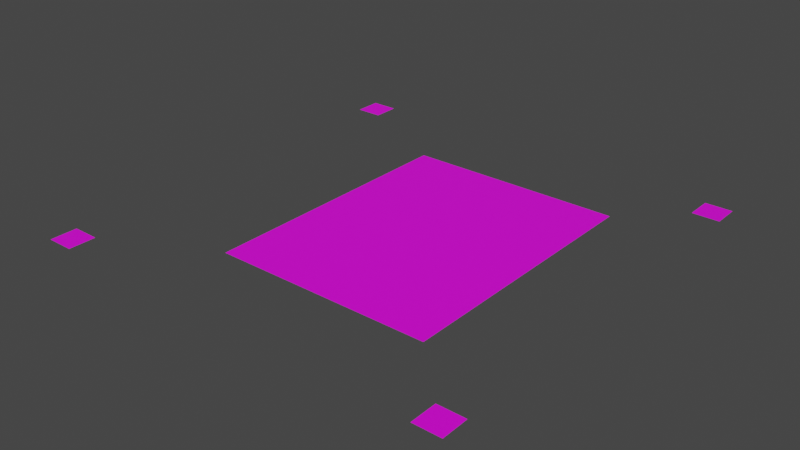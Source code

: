 # Source: manorhouse.blend  (saved by Blender 3.3.6; exported with 4.5.12 LTS)
import bpy
from mathutils import Matrix  # noqa: F401  (used for matrix-valued properties, if any)

bpy.ops.wm.read_factory_settings(use_empty=True)
scene = bpy.context.scene
scene.name = 'Scene'

# ---- collections
col_collection = bpy.data.collections.new('Collection'); scene.collection.children.link(col_collection)

# ---- images (referenced by path relative to the original .blend; pixels are not part of the script)
import os
ASSET_DIR = os.environ.get("B2B_ASSET_DIR", "")  # directory of the original .blend (textures are referenced by path, not embedded)
HERE = os.path.dirname(os.path.abspath(__file__))  # packed textures are extracted next to this script under _unpacked/

def load_image(name, relpath, width, height, colorspace="sRGB"):
    """Load a texture the original file referenced (path relative to the .blend, or extracted next to this script)."""
    p = next((c for c in (os.path.join(HERE, relpath), os.path.join(ASSET_DIR, relpath)) if relpath and os.path.exists(c)), "")
    if p:
        img = bpy.data.images.load(p, check_existing=True)
        img.name = name
    else:  # same state as the original file: an image datablock whose file is absent (Cycles renders it pink)
        img = bpy.data.images.new(name, width, height)
        img.source = "FILE"
        img.filepath = "//" + (relpath or name)
    img.colorspace_settings.name = colorspace
    return img
img_town_png = load_image('town.png', 'town.png', 1024, 1024, 'sRGB')

# ---- materials (node trees are filled in below, after node groups)
mat_material = bpy.data.materials.new('Material')
mat_material.alpha_threshold = 0.0
mat_material.use_transparent_shadow = False
mat_material.roughness = 0.5
mat_material.line_color = (0.0, 0.0, 0.0, 1.0)

# ---- material node trees
mat_material.use_nodes = True; mat_material.node_tree.nodes.clear()
_N = mat_material.node_tree.nodes; _L = mat_material.node_tree.links
n0 = _N.new('ShaderNodeOutputMaterial'); n0.name = 'Material Output'; n0.location = (300, 300)
n1 = _N.new('ShaderNodeBsdfPrincipled'); n1.name = 'Principled BSDF'; n1.location = (10, 300)
n1.distribution = 'GGX'
n1.subsurface_method = 'RANDOM_WALK_SKIN'
n1.inputs[3].default_value = 1.45
n1.inputs[27].default_value = (0.0, 0.0, 0.0, 1.0)
n1.inputs[28].default_value = 1.0
n2 = _N.new('ShaderNodeTexImage'); n2.name = 'Image Texture'; n2.location = (-280, 280)
n2.image = img_town_png
_L.new(n1.outputs[0], n0.inputs[0])
_L.new(n2.outputs[0], n1.inputs[0])
n0.is_active_output = True

# ---- world
world_world = bpy.data.worlds.new('World'); scene.world = world_world
world_world.use_nodes = True; world_world.node_tree.nodes.clear()
_N = world_world.node_tree.nodes; _L = world_world.node_tree.links
n0 = _N.new('ShaderNodeOutputWorld'); n0.name = 'World Output'; n0.location = (300, 300)
n1 = _N.new('ShaderNodeBackground'); n1.name = 'Background'; n1.location = (10, 300)
n1.inputs[0].default_value = (0.05088, 0.05088, 0.05088, 1.0)
_L.new(n1.outputs[0], n0.inputs[0])
n0.is_active_output = True
world_world.color = (0.05088, 0.05088, 0.05088)
world_world.use_sun_shadow = False
world_world.sun_shadow_jitter_overblur = 0.0

# ---- meshes
me_plane = bpy.data.meshes.new('Plane')
me_plane.from_pydata([(-1.0, -1.0, 0.0), (1.0, -1.0, 0.0), (-1.0, 1.0, 0.0), (1.0, 1.0, 0.0)], [], [(0, 1, 3, 2)])
_uv = me_plane.uv_layers.new(name='UVMap')
_uv.uv.foreach_set('vector', [0.0, 0.875, 0.0625, 0.875, 0.0625, 0.9375, 0.0, 0.9375])
me_plane.materials.append(mat_material)
me_plane.update()
me_plane_001 = bpy.data.meshes.new('Plane.001')
me_plane_001.from_pydata([(-1.0, -1.0, 0.0), (1.0, -1.0, 0.0), (-1.0, 1.0, 0.0), (1.0, 1.0, 0.0)], [], [(0, 1, 3, 2)])
_uv = me_plane_001.uv_layers.new(name='UVMap')
_uv.uv.foreach_set('vector', [0.0, 0.875, 0.0625, 0.875, 0.0625, 0.9375, 0.0, 0.9375])
me_plane_001.materials.append(mat_material)
me_plane_001.update()
me_plane_002 = bpy.data.meshes.new('Plane.002')
me_plane_002.from_pydata([(-1.0, -1.0, 0.0), (1.0, -1.0, 0.0), (-1.0, 1.0, 0.0), (1.0, 1.0, 0.0)], [], [(0, 1, 3, 2)])
_uv = me_plane_002.uv_layers.new(name='UVMap')
_uv.uv.foreach_set('vector', [0.0, 0.875, 0.0625, 0.875, 0.0625, 0.9375, 0.0, 0.9375])
me_plane_002.materials.append(mat_material)
me_plane_002.update()
me_plane_003 = bpy.data.meshes.new('Plane.003')
me_plane_003.from_pydata([(-1.0, -1.0, 0.0), (1.0, -1.0, 0.0), (-1.0, 1.0, 0.0), (1.0, 1.0, 0.0)], [], [(0, 1, 3, 2)])
_uv = me_plane_003.uv_layers.new(name='UVMap')
_uv.uv.foreach_set('vector', [0.0, 0.875, 0.0625, 0.875, 0.0625, 0.9375, 0.0, 0.9375])
me_plane_003.materials.append(mat_material)
me_plane_003.update()
me_plane_004 = bpy.data.meshes.new('Plane.004')
me_plane_004.from_pydata([(-1.0, -1.0, 0.0), (1.0, -1.0, 0.0), (-1.0, 1.0, 0.0), (1.0, 1.0, 0.0)], [], [(0, 1, 3, 2)])
_uv = me_plane_004.uv_layers.new(name='UVMap')
_uv.uv.foreach_set('vector', [0.0, 0.875, 0.0625, 0.875, 0.0625, 0.9375, 0.0, 0.9375])
me_plane_004.materials.append(mat_material)
me_plane_004.update()
me_plane_005 = bpy.data.meshes.new('Plane.005')
me_plane_005.from_pydata([(-1.0, -1.0, 0.0), (1.0, -1.0, 0.0), (-1.0, 1.0, 0.0), (1.0, 1.0, 0.0)], [], [(0, 1, 3, 2)])
_uv = me_plane_005.uv_layers.new(name='UVMap')
_uv.uv.foreach_set('vector', [0.0, 0.875, 0.0625, 0.875, 0.0625, 0.9375, 0.0, 0.9375])
me_plane_005.materials.append(mat_material)
me_plane_005.update()
me_plane_006 = bpy.data.meshes.new('Plane.006')
me_plane_006.from_pydata([(-1.0, -1.0, 0.0), (1.0, -1.0, 0.0), (-1.0, 1.0, 0.0), (1.0, 1.0, 0.0)], [], [(0, 1, 3, 2)])
_uv = me_plane_006.uv_layers.new(name='UVMap')
_uv.uv.foreach_set('vector', [0.0, 0.875, 0.0625, 0.875, 0.0625, 0.9375, 0.0, 0.9375])
me_plane_006.materials.append(mat_material)
me_plane_006.update()
me_plane_007 = bpy.data.meshes.new('Plane.007')
me_plane_007.from_pydata([(-1.0, -1.0, 0.0), (1.0, -1.0, 0.0), (-1.0, 1.0, 0.0), (1.0, 1.0, 0.0)], [], [(0, 1, 3, 2)])
_uv = me_plane_007.uv_layers.new(name='UVMap')
_uv.uv.foreach_set('vector', [0.0, 0.875, 0.0625, 0.875, 0.0625, 0.9375, 0.0, 0.9375])
me_plane_007.materials.append(mat_material)
me_plane_007.update()
me_plane_008 = bpy.data.meshes.new('Plane.008')
me_plane_008.from_pydata([(-1.0, -1.0, 0.0), (1.0, -1.0, 0.0), (-1.0, 1.0, 0.0), (1.0, 1.0, 0.0)], [], [(0, 1, 3, 2)])
_uv = me_plane_008.uv_layers.new(name='UVMap')
_uv.uv.foreach_set('vector', [0.0, 0.875, 0.0625, 0.875, 0.0625, 0.9375, 0.0, 0.9375])
me_plane_008.materials.append(mat_material)
me_plane_008.update()
me_plane_009 = bpy.data.meshes.new('Plane.009')
me_plane_009.from_pydata([(-1.0, -1.0, 0.0), (1.0, -1.0, 0.0), (-1.0, 1.0, 0.0), (1.0, 1.0, 0.0)], [], [(0, 1, 3, 2)])
_uv = me_plane_009.uv_layers.new(name='UVMap')
_uv.uv.foreach_set('vector', [0.0, 0.875, 0.0625, 0.875, 0.0625, 0.9375, 0.0, 0.9375])
me_plane_009.materials.append(mat_material)
me_plane_009.update()
me_plane_010 = bpy.data.meshes.new('Plane.010')
me_plane_010.from_pydata([(-1.0, -1.0, 0.0), (1.0, -1.0, 0.0), (-1.0, 1.0, 0.0), (1.0, 1.0, 0.0)], [], [(0, 1, 3, 2)])
_uv = me_plane_010.uv_layers.new(name='UVMap')
_uv.uv.foreach_set('vector', [0.0, 0.875, 0.0625, 0.875, 0.0625, 0.9375, 0.0, 0.9375])
me_plane_010.materials.append(mat_material)
me_plane_010.update()
me_plane_011 = bpy.data.meshes.new('Plane.011')
me_plane_011.from_pydata([(-1.0, -1.0, 0.0), (1.0, -1.0, 0.0), (-1.0, 1.0, 0.0), (1.0, 1.0, 0.0)], [], [(0, 1, 3, 2)])
_uv = me_plane_011.uv_layers.new(name='UVMap')
_uv.uv.foreach_set('vector', [0.0, 0.875, 0.0625, 0.875, 0.0625, 0.9375, 0.0, 0.9375])
me_plane_011.materials.append(mat_material)
me_plane_011.update()
me_plane_012 = bpy.data.meshes.new('Plane.012')
me_plane_012.from_pydata([(-1.0, -1.0, 0.0), (1.0, -1.0, 0.0), (-1.0, 1.0, 0.0), (1.0, 1.0, 0.0)], [], [(0, 1, 3, 2)])
_uv = me_plane_012.uv_layers.new(name='UVMap')
_uv.uv.foreach_set('vector', [0.0, 0.875, 0.0625, 0.875, 0.0625, 0.9375, 0.0, 0.9375])
me_plane_012.materials.append(mat_material)
me_plane_012.update()
me_plane_013 = bpy.data.meshes.new('Plane.013')
me_plane_013.from_pydata([(-1.0, -1.0, 0.0), (1.0, -1.0, 0.0), (-1.0, 1.0, 0.0), (1.0, 1.0, 0.0)], [], [(0, 1, 3, 2)])
_uv = me_plane_013.uv_layers.new(name='UVMap')
_uv.uv.foreach_set('vector', [0.0, 0.875, 0.0625, 0.875, 0.0625, 0.9375, 0.0, 0.9375])
me_plane_013.materials.append(mat_material)
me_plane_013.update()
me_plane_014 = bpy.data.meshes.new('Plane.014')
me_plane_014.from_pydata([(-1.0, -1.0, 0.0), (1.0, -1.0, 0.0), (-1.0, 1.0, 0.0), (1.0, 1.0, 0.0)], [], [(0, 1, 3, 2)])
_uv = me_plane_014.uv_layers.new(name='UVMap')
_uv.uv.foreach_set('vector', [0.0, 0.875, 0.0625, 0.875, 0.0625, 0.9375, 0.0, 0.9375])
me_plane_014.materials.append(mat_material)
me_plane_014.update()
me_plane_015 = bpy.data.meshes.new('Plane.015')
me_plane_015.from_pydata([(-1.0, -1.0, 0.0), (1.0, -1.0, 0.0), (-1.0, 1.0, 0.0), (1.0, 1.0, 0.0)], [], [(0, 1, 3, 2)])
_uv = me_plane_015.uv_layers.new(name='UVMap')
_uv.uv.foreach_set('vector', [0.0, 0.875, 0.0625, 0.875, 0.0625, 0.9375, 0.0, 0.9375])
me_plane_015.materials.append(mat_material)
me_plane_015.update()
me_plane_016 = bpy.data.meshes.new('Plane.016')
me_plane_016.from_pydata([(-1.0, -1.0, 0.0), (1.0, -1.0, 0.0), (-1.0, 1.0, 0.0), (1.0, 1.0, 0.0)], [], [(0, 1, 3, 2)])
_uv = me_plane_016.uv_layers.new(name='UVMap')
_uv.uv.foreach_set('vector', [0.0, 0.875, 0.0625, 0.875, 0.0625, 0.9375, 0.0, 0.9375])
me_plane_016.materials.append(mat_material)
me_plane_016.update()
me_plane_017 = bpy.data.meshes.new('Plane.017')
me_plane_017.from_pydata([(-1.0, -1.0, 0.0), (1.0, -1.0, 0.0), (-1.0, 1.0, 0.0), (1.0, 1.0, 0.0)], [], [(0, 1, 3, 2)])
_uv = me_plane_017.uv_layers.new(name='UVMap')
_uv.uv.foreach_set('vector', [0.0, 0.875, 0.0625, 0.875, 0.0625, 0.9375, 0.0, 0.9375])
me_plane_017.materials.append(mat_material)
me_plane_017.update()
me_plane_018 = bpy.data.meshes.new('Plane.018')
me_plane_018.from_pydata([(-1.0, -1.0, 0.0), (1.0, -1.0, 0.0), (-1.0, 1.0, 0.0), (1.0, 1.0, 0.0)], [], [(0, 1, 3, 2)])
_uv = me_plane_018.uv_layers.new(name='UVMap')
_uv.uv.foreach_set('vector', [0.0, 0.875, 0.0625, 0.875, 0.0625, 0.9375, 0.0, 0.9375])
me_plane_018.materials.append(mat_material)
me_plane_018.update()
me_plane_019 = bpy.data.meshes.new('Plane.019')
me_plane_019.from_pydata([(-1.0, -1.0, 0.0), (1.0, -1.0, 0.0), (-1.0, 1.0, 0.0), (1.0, 1.0, 0.0)], [], [(0, 1, 3, 2)])
_uv = me_plane_019.uv_layers.new(name='UVMap')
_uv.uv.foreach_set('vector', [0.0, 0.875, 0.0625, 0.875, 0.0625, 0.9375, 0.0, 0.9375])
me_plane_019.materials.append(mat_material)
me_plane_019.update()
me_plane_020 = bpy.data.meshes.new('Plane.020')
me_plane_020.from_pydata([(-1.0, -1.0, 0.0), (1.0, -1.0, 0.0), (-1.0, 1.0, 0.0), (1.0, 1.0, 0.0)], [], [(0, 1, 3, 2)])
_uv = me_plane_020.uv_layers.new(name='UVMap')
_uv.uv.foreach_set('vector', [0.0, 0.875, 0.0625, 0.875, 0.0625, 0.9375, 0.0, 0.9375])
me_plane_020.materials.append(mat_material)
me_plane_020.update()
me_plane_021 = bpy.data.meshes.new('Plane.021')
me_plane_021.from_pydata([(-1.0, -1.0, 0.0), (1.0, -1.0, 0.0), (-1.0, 1.0, 0.0), (1.0, 1.0, 0.0)], [], [(0, 1, 3, 2)])
_uv = me_plane_021.uv_layers.new(name='UVMap')
_uv.uv.foreach_set('vector', [0.0, 0.875, 0.0625, 0.875, 0.0625, 0.9375, 0.0, 0.9375])
me_plane_021.materials.append(mat_material)
me_plane_021.update()
me_plane_022 = bpy.data.meshes.new('Plane.022')
me_plane_022.from_pydata([(-1.0, -1.0, 0.0), (1.0, -1.0, 0.0), (-1.0, 1.0, 0.0), (1.0, 1.0, 0.0)], [], [(0, 1, 3, 2)])
_uv = me_plane_022.uv_layers.new(name='UVMap')
_uv.uv.foreach_set('vector', [0.0, 0.875, 0.0625, 0.875, 0.0625, 0.9375, 0.0, 0.9375])
me_plane_022.materials.append(mat_material)
me_plane_022.update()
me_plane_023 = bpy.data.meshes.new('Plane.023')
me_plane_023.from_pydata([(-1.0, -1.0, 0.0), (1.0, -1.0, 0.0), (-1.0, 1.0, 0.0), (1.0, 1.0, 0.0)], [], [(0, 1, 3, 2)])
_uv = me_plane_023.uv_layers.new(name='UVMap')
_uv.uv.foreach_set('vector', [0.0, 0.875, 0.0625, 0.875, 0.0625, 0.9375, 0.0, 0.9375])
me_plane_023.materials.append(mat_material)
me_plane_023.update()
me_plane_024 = bpy.data.meshes.new('Plane.024')
me_plane_024.from_pydata([(-1.0, -1.0, 0.0), (1.0, -1.0, 0.0), (-1.0, 1.0, 0.0), (1.0, 1.0, 0.0)], [], [(0, 1, 3, 2)])
_uv = me_plane_024.uv_layers.new(name='UVMap')
_uv.uv.foreach_set('vector', [0.0, 0.875, 0.0625, 0.875, 0.0625, 0.9375, 0.0, 0.9375])
me_plane_024.materials.append(mat_material)
me_plane_024.update()
me_plane_025 = bpy.data.meshes.new('Plane.025')
me_plane_025.from_pydata([(-1.0, -1.0, 0.0), (1.0, -1.0, 0.0), (-1.0, 1.0, 0.0), (1.0, 1.0, 0.0)], [], [(0, 1, 3, 2)])
_uv = me_plane_025.uv_layers.new(name='UVMap')
_uv.uv.foreach_set('vector', [0.0, 0.875, 0.0625, 0.875, 0.0625, 0.9375, 0.0, 0.9375])
me_plane_025.materials.append(mat_material)
me_plane_025.update()
me_plane_026 = bpy.data.meshes.new('Plane.026')
me_plane_026.from_pydata([(-1.0, -1.0, 0.0), (1.0, -1.0, 0.0), (-1.0, 1.0, 0.0), (1.0, 1.0, 0.0)], [], [(0, 1, 3, 2)])
_uv = me_plane_026.uv_layers.new(name='UVMap')
_uv.uv.foreach_set('vector', [0.0, 0.875, 0.0625, 0.875, 0.0625, 0.9375, 0.0, 0.9375])
me_plane_026.materials.append(mat_material)
me_plane_026.update()
me_plane_027 = bpy.data.meshes.new('Plane.027')
me_plane_027.from_pydata([(-1.0, -1.0, 0.0), (1.0, -1.0, 0.0), (-1.0, 1.0, 0.0), (1.0, 1.0, 0.0)], [], [(0, 1, 3, 2)])
_uv = me_plane_027.uv_layers.new(name='UVMap')
_uv.uv.foreach_set('vector', [0.0, 0.875, 0.0625, 0.875, 0.0625, 0.9375, 0.0, 0.9375])
me_plane_027.materials.append(mat_material)
me_plane_027.update()
me_plane_028 = bpy.data.meshes.new('Plane.028')
me_plane_028.from_pydata([(-1.0, -1.0, 0.0), (1.0, -1.0, 0.0), (-1.0, 1.0, 0.0), (1.0, 1.0, 0.0)], [], [(0, 1, 3, 2)])
_uv = me_plane_028.uv_layers.new(name='UVMap')
_uv.uv.foreach_set('vector', [0.0, 0.875, 0.0625, 0.875, 0.0625, 0.9375, 0.0, 0.9375])
me_plane_028.materials.append(mat_material)
me_plane_028.update()
me_plane_029 = bpy.data.meshes.new('Plane.029')
me_plane_029.from_pydata([(-1.0, -1.0, 0.0), (1.0, -1.0, 0.0), (-1.0, 1.0, 0.0), (1.0, 1.0, 0.0)], [], [(0, 1, 3, 2)])
_uv = me_plane_029.uv_layers.new(name='UVMap')
_uv.uv.foreach_set('vector', [0.0, 0.875, 0.0625, 0.875, 0.0625, 0.9375, 0.0, 0.9375])
me_plane_029.materials.append(mat_material)
me_plane_029.update()
me_plane_030 = bpy.data.meshes.new('Plane.030')
me_plane_030.from_pydata([(-1.0, -1.0, 0.0), (1.0, -1.0, 0.0), (-1.0, 1.0, 0.0), (1.0, 1.0, 0.0)], [], [(0, 1, 3, 2)])
_uv = me_plane_030.uv_layers.new(name='UVMap')
_uv.uv.foreach_set('vector', [0.0, 0.875, 0.0625, 0.875, 0.0625, 0.9375, 0.0, 0.9375])
me_plane_030.materials.append(mat_material)
me_plane_030.update()
me_plane_031 = bpy.data.meshes.new('Plane.031')
me_plane_031.from_pydata([(-1.0, -1.0, 0.0), (1.0, -1.0, 0.0), (-1.0, 1.0, 0.0), (1.0, 1.0, 0.0)], [], [(0, 1, 3, 2)])
_uv = me_plane_031.uv_layers.new(name='UVMap')
_uv.uv.foreach_set('vector', [0.0, 0.875, 0.0625, 0.875, 0.0625, 0.9375, 0.0, 0.9375])
me_plane_031.materials.append(mat_material)
me_plane_031.update()
me_plane_032 = bpy.data.meshes.new('Plane.032')
me_plane_032.from_pydata([(-1.0, -1.0, 0.0), (1.0, -1.0, 0.0), (-1.0, 1.0, 0.0), (1.0, 1.0, 0.0)], [], [(0, 1, 3, 2)])
_uv = me_plane_032.uv_layers.new(name='UVMap')
_uv.uv.foreach_set('vector', [0.0, 0.875, 0.0625, 0.875, 0.0625, 0.9375, 0.0, 0.9375])
me_plane_032.materials.append(mat_material)
me_plane_032.update()
me_plane_033 = bpy.data.meshes.new('Plane.033')
me_plane_033.from_pydata([(-1.0, -1.0, 0.0), (1.0, -1.0, 0.0), (-1.0, 1.0, 0.0), (1.0, 1.0, 0.0)], [], [(0, 1, 3, 2)])
_uv = me_plane_033.uv_layers.new(name='UVMap')
_uv.uv.foreach_set('vector', [0.0, 0.875, 0.0625, 0.875, 0.0625, 0.9375, 0.0, 0.9375])
me_plane_033.materials.append(mat_material)
me_plane_033.update()
me_plane_034 = bpy.data.meshes.new('Plane.034')
me_plane_034.from_pydata([(-1.0, -1.0, 0.0), (1.0, -1.0, 0.0), (-1.0, 1.0, 0.0), (1.0, 1.0, 0.0)], [], [(0, 1, 3, 2)])
_uv = me_plane_034.uv_layers.new(name='UVMap')
_uv.uv.foreach_set('vector', [0.0, 0.875, 0.0625, 0.875, 0.0625, 0.9375, 0.0, 0.9375])
me_plane_034.materials.append(mat_material)
me_plane_034.update()
me_plane_035 = bpy.data.meshes.new('Plane.035')
me_plane_035.from_pydata([(-1.0, -1.0, 0.0), (1.0, -1.0, 0.0), (-1.0, 1.0, 0.0), (1.0, 1.0, 0.0)], [], [(0, 1, 3, 2)])
_uv = me_plane_035.uv_layers.new(name='UVMap')
_uv.uv.foreach_set('vector', [0.0, 0.875, 0.0625, 0.875, 0.0625, 0.9375, 0.0, 0.9375])
me_plane_035.materials.append(mat_material)
me_plane_035.update()
me_plane_036 = bpy.data.meshes.new('Plane.036')
me_plane_036.from_pydata([(-1.0, -1.0, 0.0), (1.0, -1.0, 0.0), (-1.0, 1.0, 0.0), (1.0, 1.0, 0.0)], [], [(0, 1, 3, 2)])
_uv = me_plane_036.uv_layers.new(name='UVMap')
_uv.uv.foreach_set('vector', [0.0, 0.875, 0.0625, 0.875, 0.0625, 0.9375, 0.0, 0.9375])
me_plane_036.materials.append(mat_material)
me_plane_036.update()
me_plane_037 = bpy.data.meshes.new('Plane.037')
me_plane_037.from_pydata([(-1.0, -1.0, 0.0), (1.0, -1.0, 0.0), (-1.0, 1.0, 0.0), (1.0, 1.0, 0.0)], [], [(0, 1, 3, 2)])
_uv = me_plane_037.uv_layers.new(name='UVMap')
_uv.uv.foreach_set('vector', [0.0, 0.875, 0.0625, 0.875, 0.0625, 0.9375, 0.0, 0.9375])
me_plane_037.materials.append(mat_material)
me_plane_037.update()
me_plane_038 = bpy.data.meshes.new('Plane.038')
me_plane_038.from_pydata([(-1.0, -1.0, 0.0), (1.0, -1.0, 0.0), (-1.0, 1.0, 0.0), (1.0, 1.0, 0.0)], [], [(0, 1, 3, 2)])
_uv = me_plane_038.uv_layers.new(name='UVMap')
_uv.uv.foreach_set('vector', [0.0, 0.875, 0.0625, 0.875, 0.0625, 0.9375, 0.0, 0.9375])
me_plane_038.materials.append(mat_material)
me_plane_038.update()
me_plane_039 = bpy.data.meshes.new('Plane.039')
me_plane_039.from_pydata([(-1.0, -1.0, 0.0), (1.0, -1.0, 0.0), (-1.0, 1.0, 0.0), (1.0, 1.0, 0.0)], [], [(0, 1, 3, 2)])
_uv = me_plane_039.uv_layers.new(name='UVMap')
_uv.uv.foreach_set('vector', [0.0, 0.875, 0.0625, 0.875, 0.0625, 0.9375, 0.0, 0.9375])
me_plane_039.materials.append(mat_material)
me_plane_039.update()
me_plane_040 = bpy.data.meshes.new('Plane.040')
me_plane_040.from_pydata([(-1.0, -1.0, 0.0), (1.0, -1.0, 0.0), (-1.0, 1.0, 0.0), (1.0, 1.0, 0.0)], [], [(0, 1, 3, 2)])
_uv = me_plane_040.uv_layers.new(name='UVMap')
_uv.uv.foreach_set('vector', [0.0, 0.875, 0.0625, 0.875, 0.0625, 0.9375, 0.0, 0.9375])
me_plane_040.materials.append(mat_material)
me_plane_040.update()
me_plane_041 = bpy.data.meshes.new('Plane.041')
me_plane_041.from_pydata([(-1.0, -1.0, 0.0), (1.0, -1.0, 0.0), (-1.0, 1.0, 0.0), (1.0, 1.0, 0.0)], [], [(0, 1, 3, 2)])
_uv = me_plane_041.uv_layers.new(name='UVMap')
_uv.uv.foreach_set('vector', [0.0, 0.875, 0.0625, 0.875, 0.0625, 0.9375, 0.0, 0.9375])
me_plane_041.materials.append(mat_material)
me_plane_041.update()
me_plane_042 = bpy.data.meshes.new('Plane.042')
me_plane_042.from_pydata([(-1.0, -1.0, 0.0), (1.0, -1.0, 0.0), (-1.0, 1.0, 0.0), (1.0, 1.0, 0.0)], [], [(0, 1, 3, 2)])
_uv = me_plane_042.uv_layers.new(name='UVMap')
_uv.uv.foreach_set('vector', [0.0, 0.875, 0.0625, 0.875, 0.0625, 0.9375, 0.0, 0.9375])
me_plane_042.materials.append(mat_material)
me_plane_042.update()
me_plane_043 = bpy.data.meshes.new('Plane.043')
me_plane_043.from_pydata([(-1.0, -1.0, 0.0), (1.0, -1.0, 0.0), (-1.0, 1.0, 0.0), (1.0, 1.0, 0.0)], [], [(0, 1, 3, 2)])
_uv = me_plane_043.uv_layers.new(name='UVMap')
_uv.uv.foreach_set('vector', [0.0, 0.875, 0.0625, 0.875, 0.0625, 0.9375, 0.0, 0.9375])
me_plane_043.materials.append(mat_material)
me_plane_043.update()
me_plane_044 = bpy.data.meshes.new('Plane.044')
me_plane_044.from_pydata([(-1.0, -1.0, 0.0), (1.0, -1.0, 0.0), (-1.0, 1.0, 0.0), (1.0, 1.0, 0.0)], [], [(0, 1, 3, 2)])
_uv = me_plane_044.uv_layers.new(name='UVMap')
_uv.uv.foreach_set('vector', [0.0, 0.875, 0.0625, 0.875, 0.0625, 0.9375, 0.0, 0.9375])
me_plane_044.materials.append(mat_material)
me_plane_044.update()
me_plane_045 = bpy.data.meshes.new('Plane.045')
me_plane_045.from_pydata([(-1.0, -1.0, 0.0), (1.0, -1.0, 0.0), (-1.0, 1.0, 0.0), (1.0, 1.0, 0.0)], [], [(0, 1, 3, 2)])
_uv = me_plane_045.uv_layers.new(name='UVMap')
_uv.uv.foreach_set('vector', [0.0, 0.875, 0.0625, 0.875, 0.0625, 0.9375, 0.0, 0.9375])
me_plane_045.materials.append(mat_material)
me_plane_045.update()
me_plane_046 = bpy.data.meshes.new('Plane.046')
me_plane_046.from_pydata([(-1.0, -1.0, 0.0), (1.0, -1.0, 0.0), (-1.0, 1.0, 0.0), (1.0, 1.0, 0.0)], [], [(0, 1, 3, 2)])
_uv = me_plane_046.uv_layers.new(name='UVMap')
_uv.uv.foreach_set('vector', [0.0, 0.875, 0.0625, 0.875, 0.0625, 0.9375, 0.0, 0.9375])
me_plane_046.materials.append(mat_material)
me_plane_046.update()
me_plane_047 = bpy.data.meshes.new('Plane.047')
me_plane_047.from_pydata([(-1.0, -1.0, 0.0), (1.0, -1.0, 0.0), (-1.0, 1.0, 0.0), (1.0, 1.0, 0.0)], [], [(0, 1, 3, 2)])
_uv = me_plane_047.uv_layers.new(name='UVMap')
_uv.uv.foreach_set('vector', [0.0, 0.875, 0.0625, 0.875, 0.0625, 0.9375, 0.0, 0.9375])
me_plane_047.materials.append(mat_material)
me_plane_047.update()
me_plane_048 = bpy.data.meshes.new('Plane.048')
me_plane_048.from_pydata([(-1.0, -1.0, 0.0), (1.0, -1.0, 0.0), (-1.0, 1.0, 0.0), (1.0, 1.0, 0.0)], [], [(0, 1, 3, 2)])
_uv = me_plane_048.uv_layers.new(name='UVMap')
_uv.uv.foreach_set('vector', [0.0, 0.875, 0.0625, 0.875, 0.0625, 0.9375, 0.0, 0.9375])
me_plane_048.materials.append(mat_material)
me_plane_048.update()
me_plane_049 = bpy.data.meshes.new('Plane.049')
me_plane_049.from_pydata([(-1.0, -1.0, 0.0), (1.0, -1.0, 0.0), (-1.0, 1.0, 0.0), (1.0, 1.0, 0.0)], [], [(0, 1, 3, 2)])
_uv = me_plane_049.uv_layers.new(name='UVMap')
_uv.uv.foreach_set('vector', [0.0, 0.875, 0.0625, 0.875, 0.0625, 0.9375, 0.0, 0.9375])
me_plane_049.materials.append(mat_material)
me_plane_049.update()
me_plane_050 = bpy.data.meshes.new('Plane.050')
me_plane_050.from_pydata([(-1.0, -1.0, 0.0), (1.0, -1.0, 0.0), (-1.0, 1.0, 0.0), (1.0, 1.0, 0.0)], [], [(0, 1, 3, 2)])
_uv = me_plane_050.uv_layers.new(name='UVMap')
_uv.uv.foreach_set('vector', [0.0, 0.875, 0.0625, 0.875, 0.0625, 0.9375, 0.0, 0.9375])
me_plane_050.materials.append(mat_material)
me_plane_050.update()
me_plane_051 = bpy.data.meshes.new('Plane.051')
me_plane_051.from_pydata([(-1.0, -1.0, 0.0), (1.0, -1.0, 0.0), (-1.0, 1.0, 0.0), (1.0, 1.0, 0.0)], [], [(0, 1, 3, 2)])
_uv = me_plane_051.uv_layers.new(name='UVMap')
_uv.uv.foreach_set('vector', [0.0, 0.875, 0.0625, 0.875, 0.0625, 0.9375, 0.0, 0.9375])
me_plane_051.materials.append(mat_material)
me_plane_051.update()
me_plane_052 = bpy.data.meshes.new('Plane.052')
me_plane_052.from_pydata([(-1.0, -1.0, 0.0), (1.0, -1.0, 0.0), (-1.0, 1.0, 0.0), (1.0, 1.0, 0.0)], [], [(0, 1, 3, 2)])
_uv = me_plane_052.uv_layers.new(name='UVMap')
_uv.uv.foreach_set('vector', [0.0, 0.875, 0.0625, 0.875, 0.0625, 0.9375, 0.0, 0.9375])
me_plane_052.materials.append(mat_material)
me_plane_052.update()
me_plane_053 = bpy.data.meshes.new('Plane.053')
me_plane_053.from_pydata([(-1.0, -1.0, 0.0), (1.0, -1.0, 0.0), (-1.0, 1.0, 0.0), (1.0, 1.0, 0.0)], [], [(0, 1, 3, 2)])
_uv = me_plane_053.uv_layers.new(name='UVMap')
_uv.uv.foreach_set('vector', [0.0, 0.875, 0.0625, 0.875, 0.0625, 0.9375, 0.0, 0.9375])
me_plane_053.materials.append(mat_material)
me_plane_053.update()
me_plane_054 = bpy.data.meshes.new('Plane.054')
me_plane_054.from_pydata([(-1.0, -1.0, 0.0), (1.0, -1.0, 0.0), (-1.0, 1.0, 0.0), (1.0, 1.0, 0.0)], [], [(0, 1, 3, 2)])
_uv = me_plane_054.uv_layers.new(name='UVMap')
_uv.uv.foreach_set('vector', [0.0, 0.875, 0.0625, 0.875, 0.0625, 0.9375, 0.0, 0.9375])
me_plane_054.materials.append(mat_material)
me_plane_054.update()
me_plane_055 = bpy.data.meshes.new('Plane.055')
me_plane_055.from_pydata([(-1.0, -1.0, 0.0), (1.0, -1.0, 0.0), (-1.0, 1.0, 0.0), (1.0, 1.0, 0.0)], [], [(0, 1, 3, 2)])
_uv = me_plane_055.uv_layers.new(name='UVMap')
_uv.uv.foreach_set('vector', [0.0, 0.875, 0.0625, 0.875, 0.0625, 0.9375, 0.0, 0.9375])
me_plane_055.materials.append(mat_material)
me_plane_055.update()
me_plane_056 = bpy.data.meshes.new('Plane.056')
me_plane_056.from_pydata([(-1.0, -1.0, 0.0), (1.0, -1.0, 0.0), (-1.0, 1.0, 0.0), (1.0, 1.0, 0.0)], [], [(0, 1, 3, 2)])
_uv = me_plane_056.uv_layers.new(name='UVMap')
_uv.uv.foreach_set('vector', [0.0, 0.875, 0.0625, 0.875, 0.0625, 0.9375, 0.0, 0.9375])
me_plane_056.materials.append(mat_material)
me_plane_056.update()
me_plane_057 = bpy.data.meshes.new('Plane.057')
me_plane_057.from_pydata([(-1.0, -1.0, 0.0), (1.0, -1.0, 0.0), (-1.0, 1.0, 0.0), (1.0, 1.0, 0.0)], [], [(0, 1, 3, 2)])
_uv = me_plane_057.uv_layers.new(name='UVMap')
_uv.uv.foreach_set('vector', [0.0, 0.875, 0.0625, 0.875, 0.0625, 0.9375, 0.0, 0.9375])
me_plane_057.materials.append(mat_material)
me_plane_057.update()
me_plane_058 = bpy.data.meshes.new('Plane.058')
me_plane_058.from_pydata([(-1.0, -1.0, 0.0), (1.0, -1.0, 0.0), (-1.0, 1.0, 0.0), (1.0, 1.0, 0.0)], [], [(0, 1, 3, 2)])
_uv = me_plane_058.uv_layers.new(name='UVMap')
_uv.uv.foreach_set('vector', [0.0, 0.875, 0.0625, 0.875, 0.0625, 0.9375, 0.0, 0.9375])
me_plane_058.materials.append(mat_material)
me_plane_058.update()
me_plane_059 = bpy.data.meshes.new('Plane.059')
me_plane_059.from_pydata([(-1.0, -1.0, 0.0), (1.0, -1.0, 0.0), (-1.0, 1.0, 0.0), (1.0, 1.0, 0.0)], [], [(0, 1, 3, 2)])
_uv = me_plane_059.uv_layers.new(name='UVMap')
_uv.uv.foreach_set('vector', [0.0, 0.875, 0.0625, 0.875, 0.0625, 0.9375, 0.0, 0.9375])
me_plane_059.materials.append(mat_material)
me_plane_059.update()
me_plane_060 = bpy.data.meshes.new('Plane.060')
me_plane_060.from_pydata([(-1.0, -1.0, 0.0), (1.0, -1.0, 0.0), (-1.0, 1.0, 0.0), (1.0, 1.0, 0.0)], [], [(0, 1, 3, 2)])
_uv = me_plane_060.uv_layers.new(name='UVMap')
_uv.uv.foreach_set('vector', [0.0, 0.875, 0.0625, 0.875, 0.0625, 0.9375, 0.0, 0.9375])
me_plane_060.materials.append(mat_material)
me_plane_060.update()
me_plane_061 = bpy.data.meshes.new('Plane.061')
me_plane_061.from_pydata([(-1.0, -1.0, 0.0), (1.0, -1.0, 0.0), (-1.0, 1.0, 0.0), (1.0, 1.0, 0.0)], [], [(0, 1, 3, 2)])
_uv = me_plane_061.uv_layers.new(name='UVMap')
_uv.uv.foreach_set('vector', [0.0, 0.875, 0.0625, 0.875, 0.0625, 0.9375, 0.0, 0.9375])
me_plane_061.materials.append(mat_material)
me_plane_061.update()
me_plane_062 = bpy.data.meshes.new('Plane.062')
me_plane_062.from_pydata([(-1.0, -1.0, 0.0), (1.0, -1.0, 0.0), (-1.0, 1.0, 0.0), (1.0, 1.0, 0.0)], [], [(0, 1, 3, 2)])
_uv = me_plane_062.uv_layers.new(name='UVMap')
_uv.uv.foreach_set('vector', [0.0, 0.875, 0.0625, 0.875, 0.0625, 0.9375, 0.0, 0.9375])
me_plane_062.materials.append(mat_material)
me_plane_062.update()
me_plane_063 = bpy.data.meshes.new('Plane.063')
me_plane_063.from_pydata([(-1.0, -1.0, 0.0), (1.0, -1.0, 0.0), (-1.0, 1.0, 0.0), (1.0, 1.0, 0.0)], [], [(0, 1, 3, 2)])
_uv = me_plane_063.uv_layers.new(name='UVMap')
_uv.uv.foreach_set('vector', [0.0, 0.875, 0.0625, 0.875, 0.0625, 0.9375, 0.0, 0.9375])
me_plane_063.materials.append(mat_material)
me_plane_063.update()
me_plane_064 = bpy.data.meshes.new('Plane.064')
me_plane_064.from_pydata([(-1.0, -1.0, 0.0), (1.0, -1.0, 0.0), (-1.0, 1.0, 0.0), (1.0, 1.0, 0.0)], [], [(0, 1, 3, 2)])
_uv = me_plane_064.uv_layers.new(name='UVMap')
_uv.uv.foreach_set('vector', [0.0, 0.875, 0.0625, 0.875, 0.0625, 0.9375, 0.0, 0.9375])
me_plane_064.materials.append(mat_material)
me_plane_064.update()
me_plane_065 = bpy.data.meshes.new('Plane.065')
me_plane_065.from_pydata([(-1.0, -1.0, 0.0), (1.0, -1.0, 0.0), (-1.0, 1.0, 0.0), (1.0, 1.0, 0.0)], [], [(0, 1, 3, 2)])
_uv = me_plane_065.uv_layers.new(name='UVMap')
_uv.uv.foreach_set('vector', [0.0, 0.875, 0.0625, 0.875, 0.0625, 0.9375, 0.0, 0.9375])
me_plane_065.materials.append(mat_material)
me_plane_065.update()
me_plane_066 = bpy.data.meshes.new('Plane.066')
me_plane_066.from_pydata([(-1.0, -1.0, 0.0), (1.0, -1.0, 0.0), (-1.0, 1.0, 0.0), (1.0, 1.0, 0.0)], [], [(0, 1, 3, 2)])
_uv = me_plane_066.uv_layers.new(name='UVMap')
_uv.uv.foreach_set('vector', [0.0, 0.875, 0.0625, 0.875, 0.0625, 0.9375, 0.0, 0.9375])
me_plane_066.materials.append(mat_material)
me_plane_066.update()
me_plane_067 = bpy.data.meshes.new('Plane.067')
me_plane_067.from_pydata([(-1.0, -1.0, 0.0), (1.0, -1.0, 0.0), (-1.0, 1.0, 0.0), (1.0, 1.0, 0.0)], [], [(0, 1, 3, 2)])
_uv = me_plane_067.uv_layers.new(name='UVMap')
_uv.uv.foreach_set('vector', [0.0, 0.875, 0.0625, 0.875, 0.0625, 0.9375, 0.0, 0.9375])
me_plane_067.materials.append(mat_material)
me_plane_067.update()
me_plane_068 = bpy.data.meshes.new('Plane.068')
me_plane_068.from_pydata([(-1.0, -1.0, 0.0), (1.0, -1.0, 0.0), (-1.0, 1.0, 0.0), (1.0, 1.0, 0.0)], [], [(0, 1, 3, 2)])
_uv = me_plane_068.uv_layers.new(name='UVMap')
_uv.uv.foreach_set('vector', [0.0, 0.875, 0.0625, 0.875, 0.0625, 0.9375, 0.0, 0.9375])
me_plane_068.materials.append(mat_material)
me_plane_068.update()
me_plane_069 = bpy.data.meshes.new('Plane.069')
me_plane_069.from_pydata([(-1.0, -1.0, 0.0), (1.0, -1.0, 0.0), (-1.0, 1.0, 0.0), (1.0, 1.0, 0.0)], [], [(0, 1, 3, 2)])
_uv = me_plane_069.uv_layers.new(name='UVMap')
_uv.uv.foreach_set('vector', [0.0, 0.875, 0.0625, 0.875, 0.0625, 0.9375, 0.0, 0.9375])
me_plane_069.materials.append(mat_material)
me_plane_069.update()
me_plane_070 = bpy.data.meshes.new('Plane.070')
me_plane_070.from_pydata([(-1.0, -1.0, 0.0), (1.0, -1.0, 0.0), (-1.0, 1.0, 0.0), (1.0, 1.0, 0.0)], [], [(0, 1, 3, 2)])
_uv = me_plane_070.uv_layers.new(name='UVMap')
_uv.uv.foreach_set('vector', [0.0, 0.875, 0.0625, 0.875, 0.0625, 0.9375, 0.0, 0.9375])
me_plane_070.materials.append(mat_material)
me_plane_070.update()
me_plane_071 = bpy.data.meshes.new('Plane.071')
me_plane_071.from_pydata([(-1.0, -1.0, 0.0), (1.0, -1.0, 0.0), (-1.0, 1.0, 0.0), (1.0, 1.0, 0.0)], [], [(0, 1, 3, 2)])
_uv = me_plane_071.uv_layers.new(name='UVMap')
_uv.uv.foreach_set('vector', [0.0, 0.875, 0.0625, 0.875, 0.0625, 0.9375, 0.0, 0.9375])
me_plane_071.materials.append(mat_material)
me_plane_071.update()
me_plane_072 = bpy.data.meshes.new('Plane.072')
me_plane_072.from_pydata([(-1.0, -1.0, 0.0), (1.0, -1.0, 0.0), (-1.0, 1.0, 0.0), (1.0, 1.0, 0.0)], [], [(0, 1, 3, 2)])
_uv = me_plane_072.uv_layers.new(name='UVMap')
_uv.uv.foreach_set('vector', [0.0, 0.875, 0.0625, 0.875, 0.0625, 0.9375, 0.0, 0.9375])
me_plane_072.materials.append(mat_material)
me_plane_072.update()
me_plane_073 = bpy.data.meshes.new('Plane.073')
me_plane_073.from_pydata([(-1.0, -1.0, 0.0), (1.0, -1.0, 0.0), (-1.0, 1.0, 0.0), (1.0, 1.0, 0.0)], [], [(0, 1, 3, 2)])
_uv = me_plane_073.uv_layers.new(name='UVMap')
_uv.uv.foreach_set('vector', [0.0, 0.875, 0.0625, 0.875, 0.0625, 0.9375, 0.0, 0.9375])
me_plane_073.materials.append(mat_material)
me_plane_073.update()
me_plane_074 = bpy.data.meshes.new('Plane.074')
me_plane_074.from_pydata([(-1.0, -1.0, 0.0), (1.0, -1.0, 0.0), (-1.0, 1.0, 0.0), (1.0, 1.0, 0.0)], [], [(0, 1, 3, 2)])
_uv = me_plane_074.uv_layers.new(name='UVMap')
_uv.uv.foreach_set('vector', [0.0, 0.875, 0.0625, 0.875, 0.0625, 0.9375, 0.0, 0.9375])
me_plane_074.materials.append(mat_material)
me_plane_074.update()
me_plane_075 = bpy.data.meshes.new('Plane.075')
me_plane_075.from_pydata([(-1.0, -1.0, 0.0), (1.0, -1.0, 0.0), (-1.0, 1.0, 0.0), (1.0, 1.0, 0.0)], [], [(0, 1, 3, 2)])
_uv = me_plane_075.uv_layers.new(name='UVMap')
_uv.uv.foreach_set('vector', [0.0, 0.875, 0.0625, 0.875, 0.0625, 0.9375, 0.0, 0.9375])
me_plane_075.materials.append(mat_material)
me_plane_075.update()
me_plane_076 = bpy.data.meshes.new('Plane.076')
me_plane_076.from_pydata([(-1.0, -1.0, 0.0), (1.0, -1.0, 0.0), (-1.0, 1.0, 0.0), (1.0, 1.0, 0.0)], [], [(0, 1, 3, 2)])
_uv = me_plane_076.uv_layers.new(name='UVMap')
_uv.uv.foreach_set('vector', [0.0, 0.875, 0.0625, 0.875, 0.0625, 0.9375, 0.0, 0.9375])
me_plane_076.materials.append(mat_material)
me_plane_076.update()
me_plane_077 = bpy.data.meshes.new('Plane.077')
me_plane_077.from_pydata([(-1.0, -1.0, 0.0), (1.0, -1.0, 0.0), (-1.0, 1.0, 0.0), (1.0, 1.0, 0.0)], [], [(0, 1, 3, 2)])
_uv = me_plane_077.uv_layers.new(name='UVMap')
_uv.uv.foreach_set('vector', [0.0, 0.875, 0.0625, 0.875, 0.0625, 0.9375, 0.0, 0.9375])
me_plane_077.materials.append(mat_material)
me_plane_077.update()
me_plane_078 = bpy.data.meshes.new('Plane.078')
me_plane_078.from_pydata([(-1.0, -1.0, 0.0), (1.0, -1.0, 0.0), (-1.0, 1.0, 0.0), (1.0, 1.0, 0.0)], [], [(0, 1, 3, 2)])
_uv = me_plane_078.uv_layers.new(name='UVMap')
_uv.uv.foreach_set('vector', [0.0, 0.875, 0.0625, 0.875, 0.0625, 0.9375, 0.0, 0.9375])
me_plane_078.materials.append(mat_material)
me_plane_078.update()
me_plane_079 = bpy.data.meshes.new('Plane.079')
me_plane_079.from_pydata([(-1.0, -1.0, 0.0), (1.0, -1.0, 0.0), (-1.0, 1.0, 0.0), (1.0, 1.0, 0.0)], [], [(0, 1, 3, 2)])
_uv = me_plane_079.uv_layers.new(name='UVMap')
_uv.uv.foreach_set('vector', [0.0, 0.875, 0.0625, 0.875, 0.0625, 0.9375, 0.0, 0.9375])
me_plane_079.materials.append(mat_material)
me_plane_079.update()
me_plane_080 = bpy.data.meshes.new('Plane.080')
me_plane_080.from_pydata([(-1.0, -1.0, 0.0), (1.0, -1.0, 0.0), (-1.0, 1.0, 0.0), (1.0, 1.0, 0.0)], [], [(0, 1, 3, 2)])
_uv = me_plane_080.uv_layers.new(name='UVMap')
_uv.uv.foreach_set('vector', [0.0, 0.875, 0.0625, 0.875, 0.0625, 0.9375, 0.0, 0.9375])
me_plane_080.materials.append(mat_material)
me_plane_080.update()
me_plane_081 = bpy.data.meshes.new('Plane.081')
me_plane_081.from_pydata([(-1.0, -1.0, 0.0), (1.0, -1.0, 0.0), (-1.0, 1.0, 0.0), (1.0, 1.0, 0.0)], [], [(0, 1, 3, 2)])
_uv = me_plane_081.uv_layers.new(name='UVMap')
_uv.uv.foreach_set('vector', [0.0, 0.875, 0.0625, 0.875, 0.0625, 0.9375, 0.0, 0.9375])
me_plane_081.materials.append(mat_material)
me_plane_081.update()
me_plane_082 = bpy.data.meshes.new('Plane.082')
me_plane_082.from_pydata([(-1.0, -1.0, 0.0), (1.0, -1.0, 0.0), (-1.0, 1.0, 0.0), (1.0, 1.0, 0.0)], [], [(0, 1, 3, 2)])
_uv = me_plane_082.uv_layers.new(name='UVMap')
_uv.uv.foreach_set('vector', [0.0, 0.875, 0.0625, 0.875, 0.0625, 0.9375, 0.0, 0.9375])
me_plane_082.materials.append(mat_material)
me_plane_082.update()
me_plane_083 = bpy.data.meshes.new('Plane.083')
me_plane_083.from_pydata([(-1.0, -1.0, 0.0), (1.0, -1.0, 0.0), (-1.0, 1.0, 0.0), (1.0, 1.0, 0.0)], [], [(0, 1, 3, 2)])
_uv = me_plane_083.uv_layers.new(name='UVMap')
_uv.uv.foreach_set('vector', [0.0, 0.875, 0.0625, 0.875, 0.0625, 0.9375, 0.0, 0.9375])
me_plane_083.materials.append(mat_material)
me_plane_083.update()

# ---- objects
ob_plane = bpy.data.objects.new('Plane', me_plane)
ob_plane_001 = bpy.data.objects.new('Plane.001', me_plane_001)
ob_plane_002 = bpy.data.objects.new('Plane.002', me_plane_002)
ob_plane_003 = bpy.data.objects.new('Plane.003', me_plane_003)
ob_plane_004 = bpy.data.objects.new('Plane.004', me_plane_004)
ob_plane_005 = bpy.data.objects.new('Plane.005', me_plane_005)
ob_plane_006 = bpy.data.objects.new('Plane.006', me_plane_006)
ob_plane_007 = bpy.data.objects.new('Plane.007', me_plane_007)
ob_plane_008 = bpy.data.objects.new('Plane.008', me_plane_008)
ob_plane_009 = bpy.data.objects.new('Plane.009', me_plane_009)
ob_plane_010 = bpy.data.objects.new('Plane.010', me_plane_010)
ob_plane_011 = bpy.data.objects.new('Plane.011', me_plane_011)
ob_plane_012 = bpy.data.objects.new('Plane.012', me_plane_012)
ob_plane_013 = bpy.data.objects.new('Plane.013', me_plane_013)
ob_plane_014 = bpy.data.objects.new('Plane.014', me_plane_014)
ob_plane_015 = bpy.data.objects.new('Plane.015', me_plane_015)
ob_plane_016 = bpy.data.objects.new('Plane.016', me_plane_016)
ob_plane_017 = bpy.data.objects.new('Plane.017', me_plane_017)
ob_plane_018 = bpy.data.objects.new('Plane.018', me_plane_018)
ob_plane_019 = bpy.data.objects.new('Plane.019', me_plane_019)
ob_plane_020 = bpy.data.objects.new('Plane.020', me_plane_020)
ob_plane_021 = bpy.data.objects.new('Plane.021', me_plane_021)
ob_plane_022 = bpy.data.objects.new('Plane.022', me_plane_022)
ob_plane_023 = bpy.data.objects.new('Plane.023', me_plane_023)
ob_plane_024 = bpy.data.objects.new('Plane.024', me_plane_024)
ob_plane_025 = bpy.data.objects.new('Plane.025', me_plane_025)
ob_plane_026 = bpy.data.objects.new('Plane.026', me_plane_026)
ob_plane_027 = bpy.data.objects.new('Plane.027', me_plane_027)
ob_plane_028 = bpy.data.objects.new('Plane.028', me_plane_028)
ob_plane_029 = bpy.data.objects.new('Plane.029', me_plane_029)
ob_plane_030 = bpy.data.objects.new('Plane.030', me_plane_030)
ob_plane_031 = bpy.data.objects.new('Plane.031', me_plane_031)
ob_plane_032 = bpy.data.objects.new('Plane.032', me_plane_032)
ob_plane_033 = bpy.data.objects.new('Plane.033', me_plane_033)
ob_plane_034 = bpy.data.objects.new('Plane.034', me_plane_034)
ob_plane_035 = bpy.data.objects.new('Plane.035', me_plane_035)
ob_plane_036 = bpy.data.objects.new('Plane.036', me_plane_036)
ob_plane_037 = bpy.data.objects.new('Plane.037', me_plane_037)
ob_plane_038 = bpy.data.objects.new('Plane.038', me_plane_038)
ob_plane_039 = bpy.data.objects.new('Plane.039', me_plane_039)
ob_plane_040 = bpy.data.objects.new('Plane.040', me_plane_040)
ob_plane_041 = bpy.data.objects.new('Plane.041', me_plane_041)
ob_plane_042 = bpy.data.objects.new('Plane.042', me_plane_042)
ob_plane_043 = bpy.data.objects.new('Plane.043', me_plane_043)
ob_plane_044 = bpy.data.objects.new('Plane.044', me_plane_044)
ob_plane_045 = bpy.data.objects.new('Plane.045', me_plane_045)
ob_plane_046 = bpy.data.objects.new('Plane.046', me_plane_046)
ob_plane_047 = bpy.data.objects.new('Plane.047', me_plane_047)
ob_plane_048 = bpy.data.objects.new('Plane.048', me_plane_048)
ob_plane_049 = bpy.data.objects.new('Plane.049', me_plane_049)
ob_plane_050 = bpy.data.objects.new('Plane.050', me_plane_050)
ob_plane_051 = bpy.data.objects.new('Plane.051', me_plane_051)
ob_plane_052 = bpy.data.objects.new('Plane.052', me_plane_052)
ob_plane_053 = bpy.data.objects.new('Plane.053', me_plane_053)
ob_plane_054 = bpy.data.objects.new('Plane.054', me_plane_054)
ob_plane_055 = bpy.data.objects.new('Plane.055', me_plane_055)
ob_plane_056 = bpy.data.objects.new('Plane.056', me_plane_056)
ob_plane_057 = bpy.data.objects.new('Plane.057', me_plane_057)
ob_plane_058 = bpy.data.objects.new('Plane.058', me_plane_058)
ob_plane_059 = bpy.data.objects.new('Plane.059', me_plane_059)
ob_plane_060 = bpy.data.objects.new('Plane.060', me_plane_060)
ob_plane_061 = bpy.data.objects.new('Plane.061', me_plane_061)
ob_plane_062 = bpy.data.objects.new('Plane.062', me_plane_062)
ob_plane_063 = bpy.data.objects.new('Plane.063', me_plane_063)
ob_plane_064 = bpy.data.objects.new('Plane.064', me_plane_064)
ob_plane_065 = bpy.data.objects.new('Plane.065', me_plane_065)
ob_plane_066 = bpy.data.objects.new('Plane.066', me_plane_066)
ob_plane_067 = bpy.data.objects.new('Plane.067', me_plane_067)
ob_plane_068 = bpy.data.objects.new('Plane.068', me_plane_068)
ob_plane_069 = bpy.data.objects.new('Plane.069', me_plane_069)
ob_plane_070 = bpy.data.objects.new('Plane.070', me_plane_070)
ob_plane_071 = bpy.data.objects.new('Plane.071', me_plane_071)
ob_plane_072 = bpy.data.objects.new('Plane.072', me_plane_072)
ob_plane_073 = bpy.data.objects.new('Plane.073', me_plane_073)
ob_plane_074 = bpy.data.objects.new('Plane.074', me_plane_074)
ob_plane_075 = bpy.data.objects.new('Plane.075', me_plane_075)
ob_plane_076 = bpy.data.objects.new('Plane.076', me_plane_076)
ob_plane_077 = bpy.data.objects.new('Plane.077', me_plane_077)
ob_plane_078 = bpy.data.objects.new('Plane.078', me_plane_078)
ob_plane_079 = bpy.data.objects.new('Plane.079', me_plane_079)
ob_plane_080 = bpy.data.objects.new('Plane.080', me_plane_080)
ob_plane_081 = bpy.data.objects.new('Plane.081', me_plane_081)
ob_plane_082 = bpy.data.objects.new('Plane.082', me_plane_082)
ob_plane_083 = bpy.data.objects.new('Plane.083', me_plane_083)

# ---- transforms, parenting, visibility, modifiers, constraints
ob_plane.location = (1.0, -1.0, 0.0)
ob_plane_001.location = (31.0, -1.0, 0.0)
ob_plane_002.location = (1.0, -31.0, 0.0)
ob_plane_003.location = (31.0, -31.0, 0.0)
ob_plane_004.location = (25.0, -15.0, 0.0)
ob_plane_005.location = (25.0, -17.0, 0.0)
ob_plane_006.location = (25.0, -19.0, 0.0)
ob_plane_007.location = (25.0, -21.0, 0.0)
ob_plane_008.location = (25.0, -11.0, 0.0)
ob_plane_009.location = (25.0, -13.0, 0.0)
ob_plane_010.location = (25.0, -23.0, 0.0)
ob_plane_011.location = (25.0, -25.0, 0.0)
ob_plane_012.location = (25.0, -7.0, 0.0)
ob_plane_013.location = (25.0, -9.0, 0.0)
ob_plane_014.location = (23.0, -15.0, 0.0)
ob_plane_015.location = (23.0, -17.0, 0.0)
ob_plane_016.location = (23.0, -19.0, 0.0)
ob_plane_017.location = (23.0, -21.0, 0.0)
ob_plane_018.location = (23.0, -11.0, 0.0)
ob_plane_019.location = (23.0, -13.0, 0.0)
ob_plane_020.location = (23.0, -23.0, 0.0)
ob_plane_021.location = (23.0, -25.0, 0.0)
ob_plane_022.location = (23.0, -7.0, 0.0)
ob_plane_023.location = (23.0, -9.0, 0.0)
ob_plane_024.location = (21.0, -15.0, 0.0)
ob_plane_025.location = (21.0, -17.0, 0.0)
ob_plane_026.location = (21.0, -19.0, 0.0)
ob_plane_027.location = (21.0, -21.0, 0.0)
ob_plane_028.location = (21.0, -11.0, 0.0)
ob_plane_029.location = (21.0, -13.0, 0.0)
ob_plane_030.location = (21.0, -23.0, 0.0)
ob_plane_031.location = (21.0, -25.0, 0.0)
ob_plane_032.location = (21.0, -7.0, 0.0)
ob_plane_033.location = (21.0, -9.0, 0.0)
ob_plane_034.location = (19.0, -15.0, 0.0)
ob_plane_035.location = (19.0, -17.0, 0.0)
ob_plane_036.location = (19.0, -19.0, 0.0)
ob_plane_037.location = (19.0, -21.0, 0.0)
ob_plane_038.location = (19.0, -11.0, 0.0)
ob_plane_039.location = (19.0, -13.0, 0.0)
ob_plane_040.location = (19.0, -23.0, 0.0)
ob_plane_041.location = (19.0, -25.0, 0.0)
ob_plane_042.location = (19.0, -7.0, 0.0)
ob_plane_043.location = (19.0, -9.0, 0.0)
ob_plane_044.location = (17.0, -15.0, 0.0)
ob_plane_045.location = (17.0, -17.0, 0.0)
ob_plane_046.location = (17.0, -19.0, 0.0)
ob_plane_047.location = (17.0, -21.0, 0.0)
ob_plane_048.location = (17.0, -11.0, 0.0)
ob_plane_049.location = (17.0, -13.0, 0.0)
ob_plane_050.location = (17.0, -23.0, 0.0)
ob_plane_051.location = (17.0, -25.0, 0.0)
ob_plane_052.location = (17.0, -7.0, 0.0)
ob_plane_053.location = (17.0, -9.0, 0.0)
ob_plane_054.location = (15.0, -15.0, 0.0)
ob_plane_055.location = (15.0, -17.0, 0.0)
ob_plane_056.location = (15.0, -19.0, 0.0)
ob_plane_057.location = (15.0, -21.0, 0.0)
ob_plane_058.location = (15.0, -11.0, 0.0)
ob_plane_059.location = (15.0, -13.0, 0.0)
ob_plane_060.location = (15.0, -23.0, 0.0)
ob_plane_061.location = (15.0, -25.0, 0.0)
ob_plane_062.location = (15.0, -7.0, 0.0)
ob_plane_063.location = (15.0, -9.0, 0.0)
ob_plane_064.location = (13.0, -15.0, 0.0)
ob_plane_065.location = (13.0, -17.0, 0.0)
ob_plane_066.location = (13.0, -19.0, 0.0)
ob_plane_067.location = (13.0, -21.0, 0.0)
ob_plane_068.location = (13.0, -11.0, 0.0)
ob_plane_069.location = (13.0, -13.0, 0.0)
ob_plane_070.location = (13.0, -23.0, 0.0)
ob_plane_071.location = (13.0, -25.0, 0.0)
ob_plane_072.location = (13.0, -7.0, 0.0)
ob_plane_073.location = (13.0, -9.0, 0.0)
ob_plane_074.location = (11.0, -15.0, 0.0)
ob_plane_075.location = (11.0, -17.0, 0.0)
ob_plane_076.location = (11.0, -19.0, 0.0)
ob_plane_077.location = (11.0, -21.0, 0.0)
ob_plane_078.location = (11.0, -11.0, 0.0)
ob_plane_079.location = (11.0, -13.0, 0.0)
ob_plane_080.location = (11.0, -23.0, 0.0)
ob_plane_081.location = (11.0, -25.0, 0.0)
ob_plane_082.location = (11.0, -7.0, 0.0)
ob_plane_083.location = (11.0, -9.0, 0.0)

# ---- collection membership
col_collection.objects.link(ob_plane)
col_collection.objects.link(ob_plane_001)
col_collection.objects.link(ob_plane_002)
col_collection.objects.link(ob_plane_003)
col_collection.objects.link(ob_plane_004)
col_collection.objects.link(ob_plane_005)
col_collection.objects.link(ob_plane_006)
col_collection.objects.link(ob_plane_007)
col_collection.objects.link(ob_plane_008)
col_collection.objects.link(ob_plane_009)
col_collection.objects.link(ob_plane_010)
col_collection.objects.link(ob_plane_011)
col_collection.objects.link(ob_plane_012)
col_collection.objects.link(ob_plane_013)
col_collection.objects.link(ob_plane_014)
col_collection.objects.link(ob_plane_015)
col_collection.objects.link(ob_plane_016)
col_collection.objects.link(ob_plane_017)
col_collection.objects.link(ob_plane_018)
col_collection.objects.link(ob_plane_019)
col_collection.objects.link(ob_plane_020)
col_collection.objects.link(ob_plane_021)
col_collection.objects.link(ob_plane_022)
col_collection.objects.link(ob_plane_023)
col_collection.objects.link(ob_plane_024)
col_collection.objects.link(ob_plane_025)
col_collection.objects.link(ob_plane_026)
col_collection.objects.link(ob_plane_027)
col_collection.objects.link(ob_plane_028)
col_collection.objects.link(ob_plane_029)
col_collection.objects.link(ob_plane_030)
col_collection.objects.link(ob_plane_031)
col_collection.objects.link(ob_plane_032)
col_collection.objects.link(ob_plane_033)
col_collection.objects.link(ob_plane_034)
col_collection.objects.link(ob_plane_035)
col_collection.objects.link(ob_plane_036)
col_collection.objects.link(ob_plane_037)
col_collection.objects.link(ob_plane_038)
col_collection.objects.link(ob_plane_039)
col_collection.objects.link(ob_plane_040)
col_collection.objects.link(ob_plane_041)
col_collection.objects.link(ob_plane_042)
col_collection.objects.link(ob_plane_043)
col_collection.objects.link(ob_plane_044)
col_collection.objects.link(ob_plane_045)
col_collection.objects.link(ob_plane_046)
col_collection.objects.link(ob_plane_047)
col_collection.objects.link(ob_plane_048)
col_collection.objects.link(ob_plane_049)
col_collection.objects.link(ob_plane_050)
col_collection.objects.link(ob_plane_051)
col_collection.objects.link(ob_plane_052)
col_collection.objects.link(ob_plane_053)
col_collection.objects.link(ob_plane_054)
col_collection.objects.link(ob_plane_055)
col_collection.objects.link(ob_plane_056)
col_collection.objects.link(ob_plane_057)
col_collection.objects.link(ob_plane_058)
col_collection.objects.link(ob_plane_059)
col_collection.objects.link(ob_plane_060)
col_collection.objects.link(ob_plane_061)
col_collection.objects.link(ob_plane_062)
col_collection.objects.link(ob_plane_063)
col_collection.objects.link(ob_plane_064)
col_collection.objects.link(ob_plane_065)
col_collection.objects.link(ob_plane_066)
col_collection.objects.link(ob_plane_067)
col_collection.objects.link(ob_plane_068)
col_collection.objects.link(ob_plane_069)
col_collection.objects.link(ob_plane_070)
col_collection.objects.link(ob_plane_071)
col_collection.objects.link(ob_plane_072)
col_collection.objects.link(ob_plane_073)
col_collection.objects.link(ob_plane_074)
col_collection.objects.link(ob_plane_075)
col_collection.objects.link(ob_plane_076)
col_collection.objects.link(ob_plane_077)
col_collection.objects.link(ob_plane_078)
col_collection.objects.link(ob_plane_079)
col_collection.objects.link(ob_plane_080)
col_collection.objects.link(ob_plane_081)
col_collection.objects.link(ob_plane_082)
col_collection.objects.link(ob_plane_083)

# ---- scene / render settings (as saved in the file)
scene.frame_start = 1; scene.frame_end = 250; scene.frame_set(1)
scene.render.engine = 'BLENDER_EEVEE_NEXT'
scene.cycles.sampling_pattern = 'TABULATED_SOBOL'
scene.cycles.use_light_tree = False
scene.view_settings.view_transform = 'Filmic'
bpy.context.view_layer.update()

# ---- added for rendering (the .blend has no active camera and no usable light): camera, sun
cam_auto = bpy.data.cameras.new('AutoCamera')
cam_auto.lens = 50.0
cam_auto.sensor_width = 36.0
cam_auto.clip_end = 1000.0
ob_auto_camera = bpy.data.objects.new('AutoCamera', cam_auto)
scene.collection.objects.link(ob_auto_camera)
ob_auto_camera.location = (57.8709, -66.2451, 33.4967)
ob_auto_camera.rotation_euler = (1.09748, -7.21219e-08, 0.694738)
scene.camera = ob_auto_camera
light_auto_sun = bpy.data.lights.new('AutoSun', 'SUN')
light_auto_sun.energy = 3.0
light_auto_sun.angle = 0.0523599
ob_auto_sun = bpy.data.objects.new('AutoSun', light_auto_sun)
scene.collection.objects.link(ob_auto_sun)
ob_auto_sun.rotation_euler = (0.872665, 0.174533, 0.523599)
bpy.context.view_layer.update()
